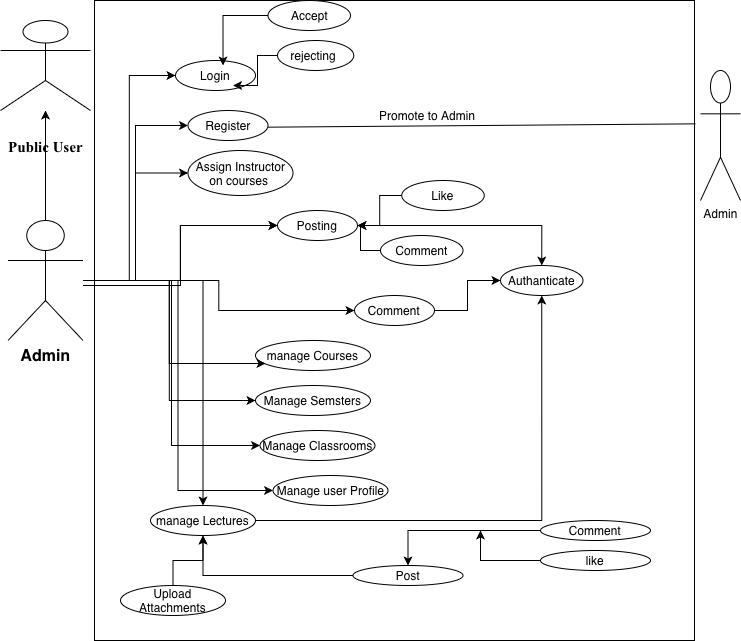

The diagram above was exported from draw.io. Its source (the exported page's mxGraphModel, read from the mxfile embedded in the PNG):
<mxGraphModel dx="1425" dy="669" grid="1" gridSize="10" guides="1" tooltips="1" connect="1" arrows="1" fold="1" page="1" pageScale="1" pageWidth="827" pageHeight="1169" math="0" shadow="0">
  <root>
    <mxCell id="0" />
    <mxCell id="1" parent="0" />
    <mxCell id="KP1_SjKoAuQO2rpJDoU5-9" edge="1" parent="1" source="KP1_SjKoAuQO2rpJDoU5-17" style="edgeStyle=orthogonalEdgeStyle;rounded=0;orthogonalLoop=1;jettySize=auto;html=1;" target="KP1_SjKoAuQO2rpJDoU5-18" value="">
      <mxGeometry relative="1" as="geometry">
        <mxPoint x="387.5" y="695" as="targetPoint" />
      </mxGeometry>
    </mxCell>
    <mxCell id="KP1_SjKoAuQO2rpJDoU5-10" parent="1" style="rounded=0;whiteSpace=wrap;html=1;" value="" vertex="1">
      <mxGeometry height="640" width="600" x="404" y="365" as="geometry" />
    </mxCell>
    <mxCell id="KP1_SjKoAuQO2rpJDoU5-11" edge="1" parent="1" source="KP1_SjKoAuQO2rpJDoU5-17" style="edgeStyle=orthogonalEdgeStyle;rounded=0;orthogonalLoop=1;jettySize=auto;html=1;entryX=0;entryY=0.5;entryDx=0;entryDy=0;" target="KP1_SjKoAuQO2rpJDoU5-19">
      <mxGeometry relative="1" as="geometry" />
    </mxCell>
    <mxCell id="KP1_SjKoAuQO2rpJDoU5-12" edge="1" parent="1" source="KP1_SjKoAuQO2rpJDoU5-17" style="edgeStyle=orthogonalEdgeStyle;rounded=0;orthogonalLoop=1;jettySize=auto;html=1;entryX=0;entryY=0.5;entryDx=0;entryDy=0;" target="KP1_SjKoAuQO2rpJDoU5-21">
      <mxGeometry relative="1" as="geometry" />
    </mxCell>
    <mxCell id="KP1_SjKoAuQO2rpJDoU5-13" edge="1" parent="1" source="KP1_SjKoAuQO2rpJDoU5-17" style="edgeStyle=orthogonalEdgeStyle;rounded=0;orthogonalLoop=1;jettySize=auto;html=1;entryX=0;entryY=0.5;entryDx=0;entryDy=0;" target="KP1_SjKoAuQO2rpJDoU5-30">
      <mxGeometry relative="1" as="geometry" />
    </mxCell>
    <mxCell id="KP1_SjKoAuQO2rpJDoU5-14" edge="1" parent="1" source="KP1_SjKoAuQO2rpJDoU5-17" style="edgeStyle=orthogonalEdgeStyle;rounded=0;orthogonalLoop=1;jettySize=auto;html=1;entryX=0;entryY=0.5;entryDx=0;entryDy=0;" target="KP1_SjKoAuQO2rpJDoU5-20">
      <mxGeometry relative="1" as="geometry" />
    </mxCell>
    <mxCell id="KP1_SjKoAuQO2rpJDoU5-15" edge="1" parent="1" source="KP1_SjKoAuQO2rpJDoU5-17" style="edgeStyle=orthogonalEdgeStyle;rounded=0;orthogonalLoop=1;jettySize=auto;html=1;entryX=0;entryY=0.5;entryDx=0;entryDy=0;" target="KP1_SjKoAuQO2rpJDoU5-33">
      <mxGeometry relative="1" as="geometry" />
    </mxCell>
    <mxCell id="KP1_SjKoAuQO2rpJDoU5-16" edge="1" parent="1" source="KP1_SjKoAuQO2rpJDoU5-17" style="edgeStyle=orthogonalEdgeStyle;rounded=0;orthogonalLoop=1;jettySize=auto;html=1;" target="KP1_SjKoAuQO2rpJDoU5-35">
      <mxGeometry relative="1" as="geometry" />
    </mxCell>
    <mxCell id="KP1_SjKoAuQO2rpJDoU5-57" edge="1" parent="1" source="KP1_SjKoAuQO2rpJDoU5-17" style="edgeStyle=orthogonalEdgeStyle;rounded=0;orthogonalLoop=1;jettySize=auto;html=1;entryX=0;entryY=0.5;entryDx=0;entryDy=0;" target="KP1_SjKoAuQO2rpJDoU5-54">
      <mxGeometry relative="1" as="geometry" />
    </mxCell>
    <mxCell id="KP1_SjKoAuQO2rpJDoU5-58" edge="1" parent="1" source="KP1_SjKoAuQO2rpJDoU5-17" style="edgeStyle=orthogonalEdgeStyle;rounded=0;orthogonalLoop=1;jettySize=auto;html=1;entryX=0;entryY=0.5;entryDx=0;entryDy=0;" target="KP1_SjKoAuQO2rpJDoU5-55">
      <mxGeometry relative="1" as="geometry" />
    </mxCell>
    <mxCell id="KP1_SjKoAuQO2rpJDoU5-60" edge="1" parent="1" source="KP1_SjKoAuQO2rpJDoU5-17" style="edgeStyle=orthogonalEdgeStyle;rounded=0;orthogonalLoop=1;jettySize=auto;html=1;entryX=0;entryY=0.5;entryDx=0;entryDy=0;" target="KP1_SjKoAuQO2rpJDoU5-59">
      <mxGeometry relative="1" as="geometry" />
    </mxCell>
    <mxCell id="KP1_SjKoAuQO2rpJDoU5-17" parent="1" style="shape=umlActor;verticalLabelPosition=bottom;verticalAlign=top;html=1;outlineConnect=0;fontSize=16;fontStyle=1" value="Admin" vertex="1">
      <mxGeometry height="120" width="75" x="317.5" y="585" as="geometry" />
    </mxCell>
    <mxCell id="KP1_SjKoAuQO2rpJDoU5-18" parent="1" style="shape=umlActor;verticalLabelPosition=bottom;verticalAlign=middle;html=1;outlineConnect=0;fontSize=15;fontFamily=Times New Roman;fontStyle=1" value="Public User&lt;div&gt;&lt;br&gt;&lt;/div&gt;" vertex="1">
      <mxGeometry height="90" width="90" x="310" y="385" as="geometry" />
    </mxCell>
    <mxCell id="KP1_SjKoAuQO2rpJDoU5-19" parent="1" style="ellipse;whiteSpace=wrap;html=1;" value="Login" vertex="1">
      <mxGeometry height="30" width="80" x="485" y="425" as="geometry" />
    </mxCell>
    <mxCell id="KP1_SjKoAuQO2rpJDoU5-20" parent="1" style="ellipse;whiteSpace=wrap;html=1;" value="Assign Instructor on courses&amp;nbsp;" vertex="1">
      <mxGeometry height="45" width="105" x="497.5" y="515" as="geometry" />
    </mxCell>
    <mxCell id="KP1_SjKoAuQO2rpJDoU5-21" parent="1" style="ellipse;whiteSpace=wrap;html=1;" value="Register" vertex="1">
      <mxGeometry height="30" width="80" x="497.5" y="475" as="geometry" />
    </mxCell>
    <mxCell id="KP1_SjKoAuQO2rpJDoU5-22" edge="1" parent="1" source="KP1_SjKoAuQO2rpJDoU5-23" style="edgeStyle=orthogonalEdgeStyle;rounded=0;orthogonalLoop=1;jettySize=auto;html=1;" target="KP1_SjKoAuQO2rpJDoU5-35">
      <mxGeometry relative="1" as="geometry" />
    </mxCell>
    <mxCell id="KP1_SjKoAuQO2rpJDoU5-23" parent="1" style="ellipse;whiteSpace=wrap;html=1;" value="Post" vertex="1">
      <mxGeometry height="20" width="110" x="662.5" y="930" as="geometry" />
    </mxCell>
    <mxCell id="KP1_SjKoAuQO2rpJDoU5-24" edge="1" parent="1" source="KP1_SjKoAuQO2rpJDoU5-25" style="edgeStyle=orthogonalEdgeStyle;rounded=0;orthogonalLoop=1;jettySize=auto;html=1;entryX=1;entryY=0.5;entryDx=0;entryDy=0;" target="KP1_SjKoAuQO2rpJDoU5-30">
      <mxGeometry relative="1" as="geometry" />
    </mxCell>
    <mxCell id="KP1_SjKoAuQO2rpJDoU5-25" parent="1" style="ellipse;whiteSpace=wrap;html=1;" value="Like" vertex="1">
      <mxGeometry height="30" width="82.5" x="711.25" y="545" as="geometry" />
    </mxCell>
    <mxCell id="KP1_SjKoAuQO2rpJDoU5-26" edge="1" parent="1" source="KP1_SjKoAuQO2rpJDoU5-27" style="edgeStyle=orthogonalEdgeStyle;rounded=0;orthogonalLoop=1;jettySize=auto;html=1;entryX=1;entryY=0.5;entryDx=0;entryDy=0;" target="KP1_SjKoAuQO2rpJDoU5-30">
      <mxGeometry relative="1" as="geometry" />
    </mxCell>
    <mxCell id="KP1_SjKoAuQO2rpJDoU5-27" parent="1" style="ellipse;whiteSpace=wrap;html=1;" value="Comment" vertex="1">
      <mxGeometry height="30" width="82.5" x="690" y="600" as="geometry" />
    </mxCell>
    <mxCell id="KP1_SjKoAuQO2rpJDoU5-28" edge="1" parent="1" source="KP1_SjKoAuQO2rpJDoU5-17" style="edgeStyle=orthogonalEdgeStyle;rounded=0;orthogonalLoop=1;jettySize=auto;html=1;" target="KP1_SjKoAuQO2rpJDoU5-30" value="">
      <mxGeometry relative="1" as="geometry">
        <Array as="points">
          <mxPoint x="490" y="650" />
          <mxPoint x="490" y="590" />
        </Array>
        <mxPoint x="402.5" y="735" as="sourcePoint" />
        <mxPoint x="580.5" y="805" as="targetPoint" />
      </mxGeometry>
    </mxCell>
    <mxCell id="KP1_SjKoAuQO2rpJDoU5-29" edge="1" parent="1" source="KP1_SjKoAuQO2rpJDoU5-30" style="edgeStyle=orthogonalEdgeStyle;rounded=0;orthogonalLoop=1;jettySize=auto;html=1;" target="KP1_SjKoAuQO2rpJDoU5-31">
      <mxGeometry relative="1" as="geometry" />
    </mxCell>
    <mxCell id="KP1_SjKoAuQO2rpJDoU5-30" parent="1" style="ellipse;whiteSpace=wrap;html=1;" value="Posting" vertex="1">
      <mxGeometry height="30" width="80" x="587" y="575" as="geometry" />
    </mxCell>
    <mxCell id="KP1_SjKoAuQO2rpJDoU5-31" parent="1" style="ellipse;whiteSpace=wrap;html=1;" value="Authanticate" vertex="1">
      <mxGeometry height="30" width="82.5" x="810" y="630" as="geometry" />
    </mxCell>
    <mxCell id="KP1_SjKoAuQO2rpJDoU5-32" edge="1" parent="1" source="KP1_SjKoAuQO2rpJDoU5-33" style="edgeStyle=orthogonalEdgeStyle;rounded=0;orthogonalLoop=1;jettySize=auto;html=1;" target="KP1_SjKoAuQO2rpJDoU5-31" value="">
      <mxGeometry relative="1" as="geometry" />
    </mxCell>
    <mxCell id="KP1_SjKoAuQO2rpJDoU5-33" parent="1" style="ellipse;whiteSpace=wrap;html=1;" value="Comment" vertex="1">
      <mxGeometry height="30" width="80" x="664" y="660" as="geometry" />
    </mxCell>
    <mxCell id="KP1_SjKoAuQO2rpJDoU5-34" edge="1" parent="1" source="KP1_SjKoAuQO2rpJDoU5-35" style="edgeStyle=orthogonalEdgeStyle;rounded=0;orthogonalLoop=1;jettySize=auto;html=1;" target="KP1_SjKoAuQO2rpJDoU5-31">
      <mxGeometry relative="1" as="geometry" />
    </mxCell>
    <mxCell id="KP1_SjKoAuQO2rpJDoU5-35" parent="1" style="ellipse;whiteSpace=wrap;html=1;" value="manage Lectures" vertex="1">
      <mxGeometry height="30" width="105" x="460" y="870" as="geometry" />
    </mxCell>
    <mxCell id="KP1_SjKoAuQO2rpJDoU5-36" edge="1" parent="1" source="KP1_SjKoAuQO2rpJDoU5-37" style="edgeStyle=orthogonalEdgeStyle;rounded=0;orthogonalLoop=1;jettySize=auto;html=1;entryX=0.5;entryY=1;entryDx=0;entryDy=0;" target="KP1_SjKoAuQO2rpJDoU5-35">
      <mxGeometry relative="1" as="geometry" />
    </mxCell>
    <mxCell id="KP1_SjKoAuQO2rpJDoU5-37" parent="1" style="ellipse;whiteSpace=wrap;html=1;" value="Upload Attachments" vertex="1">
      <mxGeometry height="30" width="105" x="430" y="950" as="geometry" />
    </mxCell>
    <mxCell id="KP1_SjKoAuQO2rpJDoU5-38" parent="1" style="shape=umlActor;verticalLabelPosition=bottom;verticalAlign=top;html=1;outlineConnect=0;" value="Admin" vertex="1">
      <mxGeometry height="130" width="40" x="1010" y="435" as="geometry" />
    </mxCell>
    <mxCell id="KP1_SjKoAuQO2rpJDoU5-39" edge="1" parent="1" style="endArrow=none;html=1;rounded=0;" value="">
      <mxGeometry height="50" relative="1" width="50" as="geometry">
        <mxPoint x="577.5" y="491.66999999999996" as="sourcePoint" />
        <mxPoint x="1005" y="488.34" as="targetPoint" />
      </mxGeometry>
    </mxCell>
    <mxCell id="KP1_SjKoAuQO2rpJDoU5-40" parent="1" style="text;strokeColor=none;fillColor=none;align=left;verticalAlign=middle;spacingLeft=4;spacingRight=4;overflow=hidden;points=[[0,0.5],[1,0.5]];portConstraint=eastwest;rotatable=0;whiteSpace=wrap;html=1;" value="Promote to Admin" vertex="1">
      <mxGeometry height="30" width="140" x="682.5" y="465" as="geometry" />
    </mxCell>
    <mxCell id="KP1_SjKoAuQO2rpJDoU5-41" parent="1" style="ellipse;whiteSpace=wrap;html=1;" value="rejecting&amp;nbsp;" vertex="1">
      <mxGeometry height="30" width="76.25" x="587" y="405" as="geometry" />
    </mxCell>
    <mxCell id="KP1_SjKoAuQO2rpJDoU5-42" parent="1" style="ellipse;whiteSpace=wrap;html=1;" value="Accept" vertex="1">
      <mxGeometry height="30" width="82.5" x="577.5" y="365" as="geometry" />
    </mxCell>
    <mxCell id="KP1_SjKoAuQO2rpJDoU5-43" edge="1" parent="1" source="KP1_SjKoAuQO2rpJDoU5-42" style="edgeStyle=orthogonalEdgeStyle;rounded=0;orthogonalLoop=1;jettySize=auto;html=1;exitX=0;exitY=0.5;exitDx=0;exitDy=0;entryX=0.594;entryY=0.167;entryDx=0;entryDy=0;entryPerimeter=0;" target="KP1_SjKoAuQO2rpJDoU5-19">
      <mxGeometry relative="1" as="geometry" />
    </mxCell>
    <mxCell id="KP1_SjKoAuQO2rpJDoU5-44" edge="1" parent="1" source="KP1_SjKoAuQO2rpJDoU5-41" style="edgeStyle=orthogonalEdgeStyle;rounded=0;orthogonalLoop=1;jettySize=auto;html=1;entryX=0.719;entryY=0.833;entryDx=0;entryDy=0;entryPerimeter=0;" target="KP1_SjKoAuQO2rpJDoU5-19">
      <mxGeometry relative="1" as="geometry" />
    </mxCell>
    <mxCell id="KP1_SjKoAuQO2rpJDoU5-46" edge="1" parent="1" source="KP1_SjKoAuQO2rpJDoU5-47" style="edgeStyle=orthogonalEdgeStyle;rounded=0;orthogonalLoop=1;jettySize=auto;html=1;" target="KP1_SjKoAuQO2rpJDoU5-23" value="">
      <mxGeometry relative="1" as="geometry" />
    </mxCell>
    <mxCell id="KP1_SjKoAuQO2rpJDoU5-47" parent="1" style="ellipse;whiteSpace=wrap;html=1;" value="Comment" vertex="1">
      <mxGeometry height="20" width="110" x="850" y="885" as="geometry" />
    </mxCell>
    <mxCell id="KP1_SjKoAuQO2rpJDoU5-48" edge="1" parent="1" source="KP1_SjKoAuQO2rpJDoU5-49" style="edgeStyle=orthogonalEdgeStyle;rounded=0;orthogonalLoop=1;jettySize=auto;html=1;">
      <mxGeometry relative="1" as="geometry">
        <mxPoint x="790" y="895" as="targetPoint" />
      </mxGeometry>
    </mxCell>
    <mxCell id="KP1_SjKoAuQO2rpJDoU5-49" parent="1" style="ellipse;whiteSpace=wrap;html=1;" value="like" vertex="1">
      <mxGeometry height="20" width="110" x="850" y="915" as="geometry" />
    </mxCell>
    <mxCell id="KP1_SjKoAuQO2rpJDoU5-53" parent="1" style="ellipse;whiteSpace=wrap;html=1;" value="manage Courses" vertex="1">
      <mxGeometry height="30" width="115" x="565" y="705" as="geometry" />
    </mxCell>
    <mxCell id="KP1_SjKoAuQO2rpJDoU5-54" parent="1" style="ellipse;whiteSpace=wrap;html=1;" value="Manage Semsters" vertex="1">
      <mxGeometry height="30" width="115" x="565" y="750" as="geometry" />
    </mxCell>
    <mxCell id="KP1_SjKoAuQO2rpJDoU5-55" parent="1" style="ellipse;whiteSpace=wrap;html=1;" value="Manage Classrooms" vertex="1">
      <mxGeometry height="30" width="115" x="569.5" y="795" as="geometry" />
    </mxCell>
    <mxCell id="KP1_SjKoAuQO2rpJDoU5-56" edge="1" parent="1" source="KP1_SjKoAuQO2rpJDoU5-17" style="edgeStyle=orthogonalEdgeStyle;rounded=0;orthogonalLoop=1;jettySize=auto;html=1;entryX=0.087;entryY=0.767;entryDx=0;entryDy=0;entryPerimeter=0;" target="KP1_SjKoAuQO2rpJDoU5-53">
      <mxGeometry relative="1" as="geometry" />
    </mxCell>
    <mxCell id="KP1_SjKoAuQO2rpJDoU5-59" parent="1" style="ellipse;whiteSpace=wrap;html=1;" value="Manage user Profile" vertex="1">
      <mxGeometry height="30" width="115" x="582.5" y="840" as="geometry" />
    </mxCell>
  </root>
</mxGraphModel>